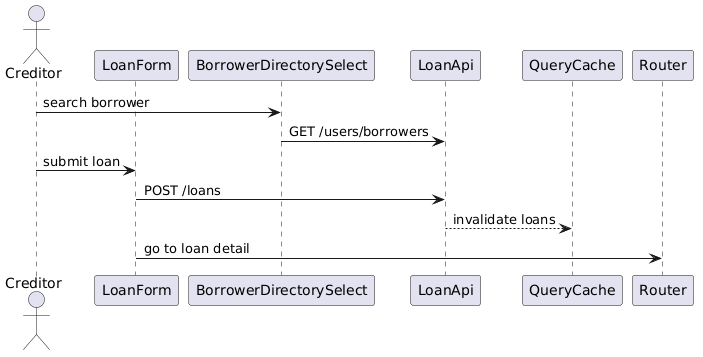

The diagram above was rendered by PlantUML. Its source (embedded in the PNG):
@startuml
actor Creditor
participant LoanForm
participant BorrowerDirectorySelect
participant LoanApi
participant QueryCache
participant Router

Creditor -> BorrowerDirectorySelect : search borrower
BorrowerDirectorySelect -> LoanApi : GET /users/borrowers
Creditor -> LoanForm : submit loan
LoanForm -> LoanApi : POST /loans
LoanApi --> QueryCache : invalidate loans
LoanForm -> Router : go to loan detail
@enduml